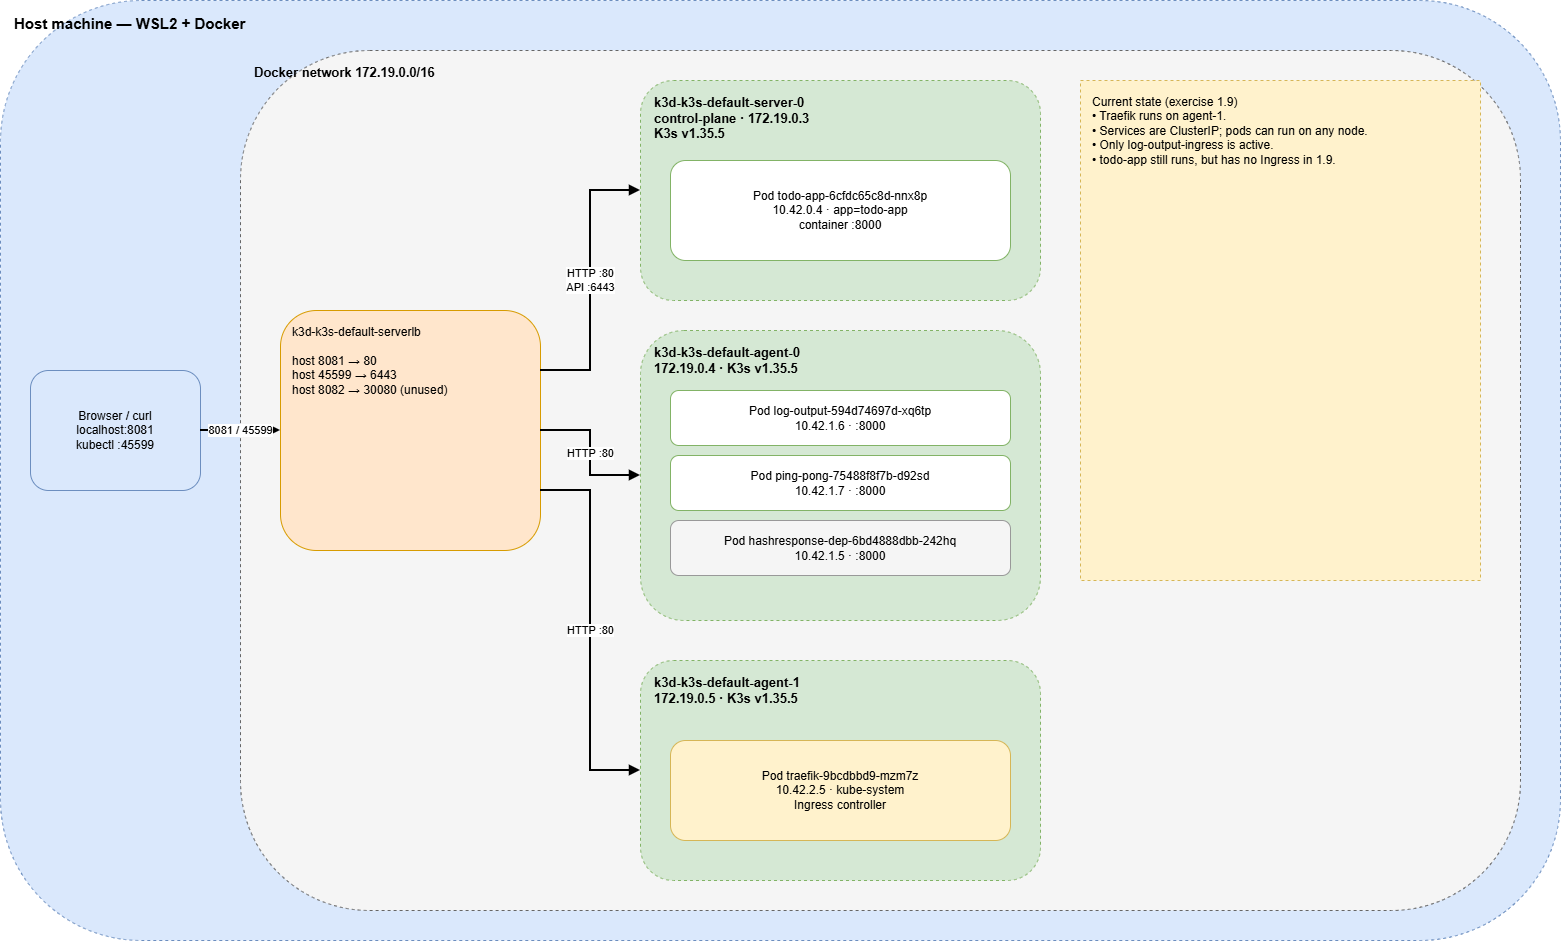

The diagram above was exported from draw.io. Its source (the exported page's mxGraphModel, read from the mxfile embedded in the PNG):
<mxGraphModel dx="2779" dy="971" grid="1" gridSize="10" guides="1" tooltips="1" connect="1" arrows="1" fold="1" page="1" pageScale="1" pageWidth="1600" pageHeight="1000" math="0" shadow="0">
  <root>
    <mxCell id="0" />
    <mxCell id="1" parent="0" />
    <mxCell id="host" parent="1" style="whiteSpace=wrap;html=1;rounded=1;fillColor=#dae8fc;strokeColor=#6c8ebf;dashed=1;verticalAlign=top;align=left;spacingLeft=12;spacingTop=8;fontStyle=1;fontSize=15;" value="Host machine — WSL2 + Docker" vertex="1">
      <mxGeometry height="940" width="1560" x="20" y="20" as="geometry" />
    </mxCell>
    <mxCell id="client" parent="1" style="whiteSpace=wrap;html=1;rounded=1;fillColor=#dae8fc;strokeColor=#6c8ebf;fontSize=12;" value="Browser / curl&lt;br&gt;localhost:8081&lt;br&gt;kubectl :45599" vertex="1">
      <mxGeometry height="120" width="170" x="50" y="390" as="geometry" />
    </mxCell>
    <mxCell id="docker-net" parent="1" style="whiteSpace=wrap;html=1;rounded=1;fillColor=#f5f5f5;strokeColor=#666666;dashed=1;verticalAlign=top;align=left;spacingLeft=12;spacingTop=8;fontStyle=1;fontSize=13;" value="Docker network 172.19.0.0/16" vertex="1">
      <mxGeometry height="860" width="1280" x="260" y="70" as="geometry" />
    </mxCell>
    <mxCell id="lb" parent="1" style="whiteSpace=wrap;html=1;rounded=1;fillColor=#ffe6cc;strokeColor=#d79b00;verticalAlign=top;align=left;spacingLeft=10;spacingTop=8;fontSize=12;" value="k3d-k3s-default-serverlb&lt;br&gt;&lt;br&gt;host 8081 → 80&lt;br&gt;host 45599 → 6443&lt;br&gt;host 8082 → 30080 (unused)" vertex="1">
      <mxGeometry height="240" width="260" x="300" y="330" as="geometry" />
    </mxCell>
    <mxCell id="node-server" parent="1" style="whiteSpace=wrap;html=1;rounded=1;fillColor=#d5e8d4;strokeColor=#82b366;dashed=1;verticalAlign=top;align=left;spacingLeft=12;spacingTop=8;fontStyle=1;fontSize=13;" value="k3d-k3s-default-server-0&lt;br&gt;control-plane · 172.19.0.3&lt;br&gt;K3s v1.35.5" vertex="1">
      <mxGeometry height="220" width="400" x="660" y="100" as="geometry" />
    </mxCell>
    <mxCell id="pod-todo" parent="1" style="whiteSpace=wrap;html=1;rounded=1;fillColor=#ffffff;strokeColor=#82b366;verticalAlign=middle;fontSize=12;" value="Pod todo-app-6cfdc65c8d-nnx8p&lt;br&gt;10.42.0.4 · app=todo-app&lt;br&gt;container :8000" vertex="1">
      <mxGeometry height="100" width="340" x="690" y="180" as="geometry" />
    </mxCell>
    <mxCell id="node-agent0" parent="1" style="whiteSpace=wrap;html=1;rounded=1;fillColor=#d5e8d4;strokeColor=#82b366;dashed=1;verticalAlign=top;align=left;spacingLeft=12;spacingTop=8;fontStyle=1;fontSize=13;" value="k3d-k3s-default-agent-0&lt;br&gt;172.19.0.4 · K3s v1.35.5" vertex="1">
      <mxGeometry height="290" width="400" x="660" y="350" as="geometry" />
    </mxCell>
    <mxCell id="pod-log" parent="1" style="whiteSpace=wrap;html=1;rounded=1;fillColor=#ffffff;strokeColor=#82b366;verticalAlign=middle;fontSize=12;" value="Pod log-output-594d74697d-xq6tp&lt;br&gt;10.42.1.6 · :8000" vertex="1">
      <mxGeometry height="55" width="340" x="690" y="410" as="geometry" />
    </mxCell>
    <mxCell id="pod-ping" parent="1" style="whiteSpace=wrap;html=1;rounded=1;fillColor=#ffffff;strokeColor=#82b366;verticalAlign=middle;fontSize=12;" value="Pod ping-pong-75488f8f7b-d92sd&lt;br&gt;10.42.1.7 · :8000" vertex="1">
      <mxGeometry height="55" width="340" x="690" y="475" as="geometry" />
    </mxCell>
    <mxCell id="pod-hash" parent="1" style="whiteSpace=wrap;html=1;rounded=1;fillColor=#f5f5f5;strokeColor=#999999;verticalAlign=middle;fontSize=12;" value="Pod hashresponse-dep-6bd4888dbb-242hq&lt;br&gt;10.42.1.5 · :8000" vertex="1">
      <mxGeometry height="55" width="340" x="690" y="540" as="geometry" />
    </mxCell>
    <mxCell id="node-agent1" parent="1" style="whiteSpace=wrap;html=1;rounded=1;fillColor=#d5e8d4;strokeColor=#82b366;dashed=1;verticalAlign=top;align=left;spacingLeft=12;spacingTop=8;fontStyle=1;fontSize=13;" value="k3d-k3s-default-agent-1&lt;br&gt;172.19.0.5 · K3s v1.35.5" vertex="1">
      <mxGeometry height="220" width="400" x="660" y="680" as="geometry" />
    </mxCell>
    <mxCell id="pod-traefik" parent="1" style="whiteSpace=wrap;html=1;rounded=1;fillColor=#fff2cc;strokeColor=#d6b656;fontSize=12;" value="Pod traefik-9bcdbbd9-mzm7z&lt;br&gt;10.42.2.5 · kube-system&lt;br&gt;Ingress controller" vertex="1">
      <mxGeometry height="100" width="340" x="690" y="760" as="geometry" />
    </mxCell>
    <mxCell id="note" parent="1" style="whiteSpace=wrap;html=1;rounded=0;fillColor=#fff2cc;strokeColor=#d6b656;dashed=1;align=left;verticalAlign=top;spacingLeft=10;spacingTop=8;fontSize=12;" value="Current state (exercise 1.9)&lt;br&gt;• Traefik runs on agent-1.&lt;br&gt;• Services are ClusterIP; pods can run on any node.&lt;br&gt;• Only log-output-ingress is active.&lt;br&gt;• todo-app still runs, but has no Ingress in 1.9." vertex="1">
      <mxGeometry height="500" width="400" x="1100" y="100" as="geometry" />
    </mxCell>
    <mxCell id="e-client-lb" edge="1" parent="1" source="client" style="edgeStyle=orthogonalEdgeStyle;rounded=0;orthogonalLoop=1;jettySize=auto;html=1;endArrow=block;endFill=1;strokeWidth=2;fontSize=11;labelBackgroundColor=#ffffff;exitX=1;exitY=0.5;entryX=0;entryY=0.5;" target="lb" value="8081 / 45599">
      <mxGeometry relative="1" as="geometry" />
    </mxCell>
    <mxCell id="e-lb-server" edge="1" parent="1" source="lb" style="edgeStyle=orthogonalEdgeStyle;rounded=0;orthogonalLoop=1;jettySize=auto;html=1;endArrow=block;endFill=1;strokeWidth=2;fontSize=11;labelBackgroundColor=#ffffff;exitX=1;exitY=0.25;entryX=0;entryY=0.5;" target="node-server" value="HTTP :80&lt;br&gt;API :6443">
      <mxGeometry relative="1" as="geometry" />
    </mxCell>
    <mxCell id="e-lb-agent0" edge="1" parent="1" source="lb" style="edgeStyle=orthogonalEdgeStyle;rounded=0;orthogonalLoop=1;jettySize=auto;html=1;endArrow=block;endFill=1;strokeWidth=2;fontSize=11;labelBackgroundColor=#ffffff;exitX=1;exitY=0.5;entryX=0;entryY=0.5;" target="node-agent0" value="HTTP :80">
      <mxGeometry relative="1" as="geometry" />
    </mxCell>
    <mxCell id="e-lb-agent1" edge="1" parent="1" source="lb" style="edgeStyle=orthogonalEdgeStyle;rounded=0;orthogonalLoop=1;jettySize=auto;html=1;endArrow=block;endFill=1;strokeWidth=2;fontSize=11;labelBackgroundColor=#ffffff;exitX=1;exitY=0.75;entryX=0;entryY=0.5;" target="node-agent1" value="HTTP :80">
      <mxGeometry relative="1" as="geometry" />
    </mxCell>
  </root>
</mxGraphModel>